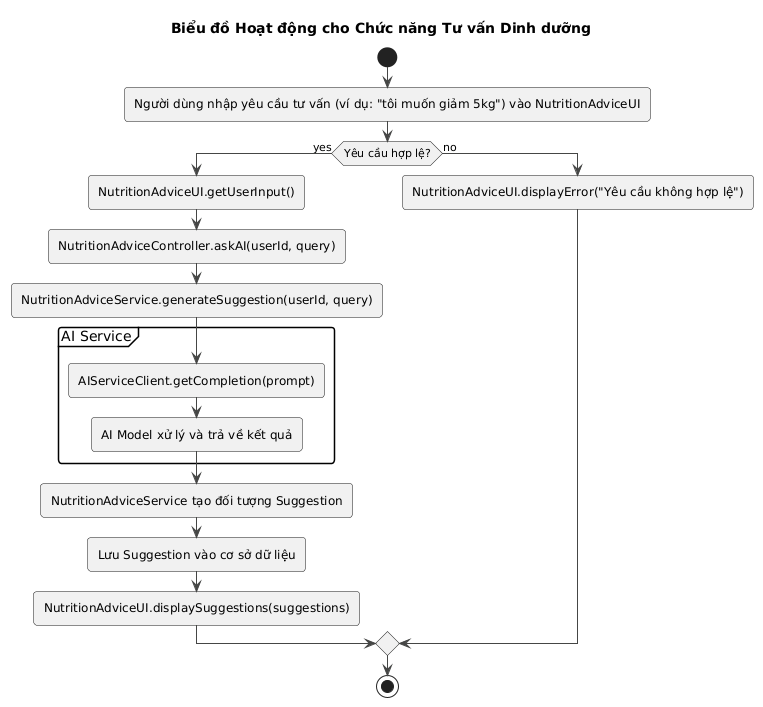

The diagram above was rendered by PlantUML. Its source (embedded in the PNG):
@startuml
!theme vibrant

title Biểu đồ Hoạt động cho Chức năng Tư vấn Dinh dưỡng

start

:Người dùng nhập yêu cầu tư vấn (ví dụ: "tôi muốn giảm 5kg") vào NutritionAdviceUI; 

if (Yêu cầu hợp lệ?) then (yes)
  :NutritionAdviceUI.getUserInput();
  :NutritionAdviceController.askAI(userId, query);
  :NutritionAdviceService.generateSuggestion(userId, query);
  
  partition "AI Service" {
    :AIServiceClient.getCompletion(prompt);
    :AI Model xử lý và trả về kết quả;
  }

  :NutritionAdviceService tạo đối tượng Suggestion;
  :Lưu Suggestion vào cơ sở dữ liệu;
  :NutritionAdviceUI.displaySuggestions(suggestions);
else (no)
  :NutritionAdviceUI.displayError("Yêu cầu không hợp lệ");
endif

stop
@enduml